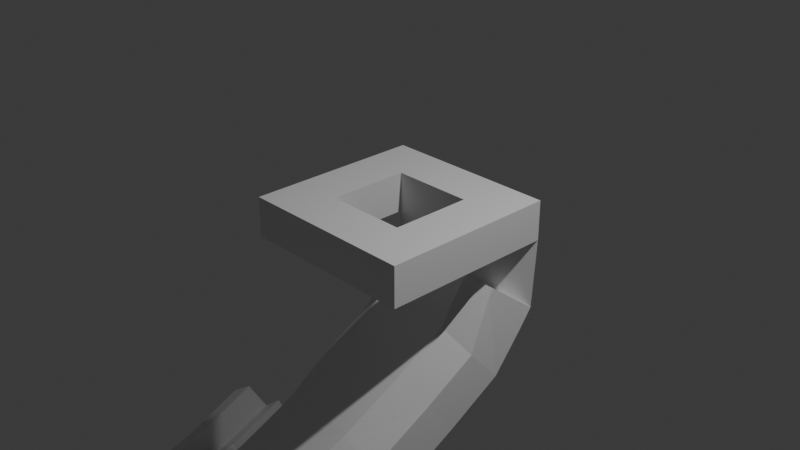 # Source: stage5slide2.blend  (saved by Blender 4.2.66; exported with 4.5.12 LTS)
import bpy
from mathutils import Matrix  # noqa: F401  (used for matrix-valued properties, if any)

bpy.ops.wm.read_factory_settings(use_empty=True)
scene = bpy.context.scene
scene.name = 'Scene'

# ---- collections
col_collection = bpy.data.collections.new('Collection'); scene.collection.children.link(col_collection)

# ---- world
world_world = bpy.data.worlds.new('World'); scene.world = world_world
world_world.use_nodes = True; world_world.node_tree.nodes.clear()
_N = world_world.node_tree.nodes; _L = world_world.node_tree.links
n0 = _N.new('ShaderNodeOutputWorld'); n0.name = 'World Output'; n0.location = (300, 300)
n1 = _N.new('ShaderNodeBackground'); n1.name = 'Background'; n1.location = (10, 300)
n1.inputs[0].default_value = (0.05088, 0.05088, 0.05088, 1.0)
_L.new(n1.outputs[0], n0.inputs[0])
n0.is_active_output = True
world_world.color = (0.05088, 0.05088, 0.05088)
world_world.sun_shadow_jitter_overblur = 0.0

# ---- cameras
cam_camera = bpy.data.cameras.new('Camera')
cam_camera.clip_end = 100.0
cam_camera.ortho_scale = 7.314

# ---- lights
light_light = bpy.data.lights.new('Light', 'POINT')
light_light.energy = 1000.0
light_light.shadow_soft_size = 0.1

# ---- meshes
me_cube_001 = bpy.data.meshes.new('Cube.001')
me_cube_001.from_pydata([(-0.4586, -0.4586, -0.2231), (-0.4586, -0.4586, 0.2231), (-0.4586, 0.4586, -0.2231), (-0.4586, 0.4586, 0.2231), (0.4586, -0.4586, -0.2231), (0.4586, -0.4586, 0.2231), (0.4586, 0.4586, -0.2231), (0.4586, 0.4586, 0.2231), (-1.0, 1.0, -0.2231), (-1.0, -1.0, -0.2231), (-1.0, -1.0, 0.2231), (-1.0, 1.0, 0.2231), (1.0, 1.0, -0.2231), (1.0, 1.0, 0.2231), (1.0, -1.0, -0.2231), (1.0, -1.0, 0.2231), (1.0, 0.9452, -0.9934), (-1.0, 0.9452, -0.9934), (0.4586, 0.5134, -0.6667), (-0.4586, 0.5134, -0.6667), (1.0, 0.7967, -1.19), (-1.0, 0.7967, -1.19), (0.4586, 0.365, -0.863), (-0.4586, 0.365, -0.863), (1.0, 0.4419, -1.619), (-1.0, 0.4419, -1.619), (0.4586, 0.1819, -1.144), (-0.4586, 0.1819, -1.144), (1.0, -0.1931, -1.967), (-1.0, -0.1931, -1.967), (0.4586, -0.4531, -1.492), (-0.4586, -0.4531, -1.492), (1.008, -0.9498, -2.327), (-0.9822, -0.7519, -2.327), (0.4435, -1.155, -1.852), (-0.4692, -1.064, -1.852), (0.9586, -1.497, -2.601), (-1.02, -1.205, -2.601), (0.385, -1.675, -2.127), (-0.5223, -1.541, -2.127), (0.9098, -1.881, -2.762), (-1.033, -1.407, -2.762), (0.3221, -2.005, -2.287), (-0.5689, -1.788, -2.287), (0.7298, -2.648, -3.095), (-1.097, -1.834, -3.095), (0.1295, -2.665, -2.62), (-0.7084, -2.292, -2.62), (0.4401, -3.316, -3.397), (-1.216, -2.195, -3.397), (-0.154, -3.228, -2.922), (-0.9135, -2.714, -2.922), (-0.03569, -4.022, -3.727), (-1.369, -2.531, -3.727), (-0.5904, -3.791, -3.252), (-1.202, -3.108, -3.252), (-0.7264, -4.646, -4.121), (-1.72, -2.911, -4.121), (-1.221, -4.306, -3.647), (-1.677, -3.51, -3.647), (-1.652, -5.178, -4.571), (-2.193, -3.253, -4.571), (-2.049, -4.727, -4.096), (-2.297, -3.844, -4.096), (-2.777, -5.471, -5.0), (-2.571, -3.482, -5.0), (-2.98, -4.906, -4.525), (-2.886, -3.993, -4.525), (-4.175, -5.288, -5.535), (-3.152, -3.57, -5.535), (-4.121, -4.69, -5.06), (-3.652, -3.902, -5.06), (-5.502, -4.436, -6.137), (-3.801, -3.384, -6.137), (-5.178, -3.93, -5.663), (-4.398, -3.448, -5.663), (-6.214, -3.171, -6.662), (-4.217, -3.058, -6.662), (-5.688, -2.881, -6.187), (-4.773, -2.829, -6.187), (-6.293, -1.418, -7.421), (-4.389, -2.032, -7.421), (-5.698, -1.336, -6.946), (-4.825, -1.618, -6.946), (-6.146, -0.6476, -7.391), (-4.243, -1.262, -7.391), (-5.551, -0.5665, -6.916), (-4.678, -0.8482, -6.916), (-6.009, 0.2624, -7.125), (-4.106, -0.3519, -7.125), (-5.414, 0.3436, -6.65), (-4.541, 0.06184, -6.65), (-5.723, 1.034, -6.763), (-3.82, 0.4192, -6.763), (-5.128, 1.115, -6.288), (-4.255, 0.833, -6.288), (-5.402, 1.757, -6.085), (-3.499, 1.142, -6.085), (-4.807, 1.838, -5.61), (-3.934, 1.556, -5.61), (-0.7293, 0.7293, -0.2231), (-0.7293, -0.7293, -0.2231), (0.7293, 0.7293, -0.2231), (0.7293, -0.7293, -0.2231), (-0.7293, 0.7293, -0.8301), (0.7293, 0.7293, -0.8301), (-0.7293, 0.5808, -1.026), (0.7293, 0.5808, -1.026), (-0.7293, 0.3119, -1.382), (0.7293, 0.3119, -1.382), (-0.7293, -0.3231, -1.729), (0.7293, -0.3231, -1.729), (-0.7257, -0.9081, -2.089), (0.7257, -1.052, -2.089), (-0.7711, -1.373, -2.364), (0.6718, -1.586, -2.364), (-0.8011, -1.597, -2.525), (0.6159, -1.943, -2.525), (-0.9027, -2.063, -2.857), (0.4296, -2.657, -2.857), (-1.065, -2.454, -3.159), (0.143, -3.272, -3.159), (-1.285, -2.819, -3.489), (-0.313, -3.907, -3.489), (-1.699, -3.21, -3.884), (-0.9738, -4.476, -3.884), (-2.245, -3.549, -4.333), (-1.851, -4.953, -4.333), (-2.728, -3.737, -4.763), (-2.879, -5.188, -4.763), (-3.402, -3.736, -5.298), (-4.148, -4.989, -5.298), (-4.099, -3.416, -5.9), (-5.34, -4.183, -5.9), (-4.495, -2.944, -6.424), (-5.951, -3.026, -6.424), (-4.607, -1.825, -7.183), (-5.995, -1.377, -7.183), (-4.46, -1.055, -7.153), (-5.849, -0.6071, -7.153), (-4.323, -0.145, -6.888), (-5.712, 0.303, -6.888), (-4.038, 0.6261, -6.526), (-5.426, 1.074, -6.526), (-3.717, 1.349, -5.847), (-5.105, 1.797, -5.847), (0.868, 0.4381, -0.7168), (0.868, 0.4937, -0.6434), (0.9487, 0.1136, -1.241), (0.9487, -0.5031, -1.579), (0.9565, -1.238, -1.928), (0.9085, -1.77, -2.195), (0.8611, -2.142, -2.352), (0.6863, -2.888, -2.675), (0.4049, -3.537, -2.968), (-0.05719, -4.222, -3.288), (-0.7281, -4.828, -3.672), (-1.627, -5.345, -4.108), (-2.72, -5.629, -4.525), (-4.078, -5.452, -5.045), (-5.367, -4.624, -5.63), (-6.058, -3.396, -6.139), (-6.134, -1.692, -6.876), (-5.992, -0.9446, -6.847), (-5.859, -0.06072, -6.589), (-5.753, 0.7403, -6.213), (-5.455, 1.451, -5.558), (0.7666, 0.4128, -0.5822), (0.7666, 0.3572, -0.6557), (0.6858, -0.01266, -1.011), (0.6858, -0.6294, -1.348), (0.6823, -1.338, -1.698), (0.63, -1.856, -1.965), (0.5757, -2.203, -2.121), (0.3948, -2.896, -2.444), (0.1164, -3.494, -2.737), (-0.3266, -4.11, -3.058), (-0.9683, -4.663, -3.441), (-1.82, -5.126, -3.877), (-2.818, -5.355, -4.295), (-4.052, -5.161, -4.814), (-5.209, -4.378, -5.399), (-5.803, -3.255, -5.908), (-5.845, -1.653, -6.645), (-5.703, -0.9052, -6.616), (-5.57, -0.02131, -6.358), (-5.447, 0.8056, -6.012), (-5.149, 1.517, -5.356)], [], [(9, 10, 11, 8), (8, 11, 13, 12), (12, 13, 15, 14), (14, 15, 10, 9), (0, 1, 5, 4), (4, 5, 7, 6), (100, 101, 9, 8), (1, 3, 11, 10), (102, 6, 18, 105), (3, 7, 13, 11), (103, 102, 12, 14), (7, 5, 15, 13), (101, 103, 14, 9), (5, 1, 10, 15), (2, 3, 1, 0), (6, 7, 3, 2), (105, 18, 22, 107), (100, 8, 17, 104), (6, 2, 19, 18), (8, 12, 16, 17), (106, 21, 25, 108), (18, 19, 23, 22), (104, 17, 21, 106), (17, 16, 20, 21), (109, 26, 30, 111), (21, 20, 24, 25), (107, 22, 26, 109), (22, 23, 27, 26), (110, 29, 33, 112), (26, 27, 31, 30), (108, 25, 29, 110), (25, 24, 28, 29), (113, 34, 38, 115), (29, 28, 32, 33), (111, 30, 34, 113), (30, 31, 35, 34), (114, 37, 41, 116), (34, 35, 39, 38), (112, 33, 37, 114), (33, 32, 36, 37), (116, 41, 45, 118), (37, 36, 40, 41), (115, 38, 42, 117), (38, 39, 43, 42), (119, 46, 50, 121), (41, 40, 44, 45), (117, 42, 46, 119), (42, 43, 47, 46), (120, 49, 53, 122), (46, 47, 51, 50), (118, 45, 49, 120), (45, 44, 48, 49), (53, 52, 56, 57), (49, 48, 52, 53), (121, 50, 54, 123), (50, 51, 55, 54), (125, 58, 62, 127), (123, 54, 58, 125), (54, 55, 59, 58), (122, 53, 57, 124), (126, 61, 65, 128), (58, 59, 63, 62), (124, 57, 61, 126), (57, 56, 60, 61), (129, 66, 70, 131), (61, 60, 64, 65), (127, 62, 66, 129), (62, 63, 67, 66), (70, 71, 75, 74), (66, 67, 71, 70), (128, 65, 69, 130), (65, 64, 68, 69), (132, 73, 77, 134), (130, 69, 73, 132), (69, 68, 72, 73), (131, 70, 74, 133), (135, 78, 82, 137), (73, 72, 76, 77), (133, 74, 78, 135), (74, 75, 79, 78), (136, 81, 85, 138), (78, 79, 83, 82), (134, 77, 81, 136), (77, 76, 80, 81), (138, 85, 89, 140), (81, 80, 84, 85), (137, 82, 86, 139), (82, 83, 87, 86), (141, 90, 94, 143), (85, 84, 88, 89), (139, 86, 90, 141), (86, 87, 91, 90), (142, 93, 97, 144), (90, 91, 95, 94), (140, 89, 93, 142), (89, 88, 92, 93), (145, 144, 97, 96), (93, 92, 96, 97), (143, 94, 98, 145), (94, 95, 99, 98), (92, 88, 164, 165), (98, 99, 144, 145), (91, 140, 142, 95), (95, 142, 144, 99), (133, 135, 182, 181), (121, 123, 176, 175), (107, 109, 169, 168), (87, 138, 140, 91), (79, 134, 136, 83), (83, 136, 138, 87), (24, 20, 146, 148), (44, 40, 152, 153), (64, 60, 157, 158), (71, 130, 132, 75), (75, 132, 134, 79), (67, 128, 130, 71), (125, 127, 178, 177), (84, 80, 162, 163), (59, 124, 126, 63), (63, 126, 128, 67), (55, 122, 124, 59), (123, 125, 177, 176), (113, 115, 172, 171), (137, 139, 184, 183), (47, 118, 120, 51), (51, 120, 122, 55), (76, 72, 160, 161), (96, 92, 165, 166), (36, 32, 150, 151), (43, 116, 118, 47), (35, 112, 114, 39), (39, 114, 116, 43), (111, 113, 171, 170), (141, 143, 186, 185), (27, 108, 110, 31), (31, 110, 112, 35), (56, 52, 155, 156), (139, 141, 185, 184), (19, 104, 106, 23), (23, 106, 108, 27), (2, 100, 104, 19), (129, 131, 180, 179), (0, 4, 103, 101), (4, 6, 102, 103), (12, 102, 105, 16), (2, 0, 101, 100), (165, 186, 187, 166), (163, 184, 185, 164), (164, 185, 186, 165), (162, 183, 184, 163), (160, 181, 182, 161), (161, 182, 183, 162), (159, 180, 181, 160), (157, 178, 179, 158), (158, 179, 180, 159), (155, 176, 177, 156), (156, 177, 178, 157), (154, 175, 176, 155), (152, 173, 174, 153), (153, 174, 175, 154), (151, 172, 173, 152), (149, 170, 171, 150), (150, 171, 172, 151), (146, 168, 169, 148), (148, 169, 170, 149), (147, 167, 168, 146), (109, 111, 170, 169), (135, 137, 183, 182), (52, 48, 154, 155), (32, 28, 149, 150), (131, 133, 181, 180), (72, 68, 159, 160), (145, 96, 166, 187), (117, 119, 174, 173), (16, 105, 167, 147), (80, 76, 161, 162), (60, 56, 156, 157), (143, 145, 187, 186), (20, 16, 147, 146), (119, 121, 175, 174), (105, 107, 168, 167), (40, 36, 151, 152), (115, 117, 173, 172), (68, 64, 158, 159), (48, 44, 153, 154), (127, 129, 179, 178), (28, 24, 148, 149), (88, 84, 163, 164)])
_uv = me_cube_001.uv_layers.new(name='UVMap')
_uv.uv.foreach_set('vector', [0.375, 0.0, 0.625, 0.0, 0.625, 0.25, 0.375, 0.25, 0.375, 0.25, 0.625, 0.25, 0.625, 0.5, 0.375, 0.5, 0.375, 0.5, 0.625, 0.5, 0.625, 0.75, 0.375, 0.75, 0.375, 0.75, 0.625, 0.75, 0.625, 1.0, 0.375, 1.0, 0.1927, 0.6823, 0.8073, 0.6823, 0.6927, 0.6823, 0.3073, 0.6823, 0.3073, 0.6823, 0.6927, 0.6823, 0.6927, 0.5677, 0.3073, 0.5677, 0.1588, 0.5338, 0.1588, 0.7162, 0.125, 0.75, 0.125, 0.5, 0.8073, 0.6823, 0.8073, 0.5677, 0.875, 0.5, 0.875, 0.75, 0.3412, 0.5338, 0.3073, 0.5677, 0.3073, 0.5677, 0.3412, 0.5338, 0.8073, 0.5677, 0.6927, 0.5677, 0.625, 0.5, 0.875, 0.5, 0.3412, 0.7162, 0.3412, 0.5338, 0.375, 0.5, 0.375, 0.75, 0.6927, 0.5677, 0.6927, 0.6823, 0.625, 0.75, 0.625, 0.5, 0.1588, 0.7162, 0.3412, 0.7162, 0.375, 0.75, 0.125, 0.75, 0.6927, 0.6823, 0.8073, 0.6823, 0.875, 0.75, 0.625, 0.75, 0.1927, 0.5677, 0.8073, 0.5677, 0.8073, 0.6823, 0.1927, 0.6823, 0.3073, 0.5677, 0.6927, 0.5677, 0.8073, 0.5677, 0.1927, 0.5677, 0.3412, 0.5338, 0.3073, 0.5677, 0.3073, 0.5677, 0.3412, 0.5338, 0.1588, 0.5338, 0.125, 0.5, 0.125, 0.5, 0.1588, 0.5338, 0.3073, 0.5677, 0.1927, 0.5677, 0.1927, 0.5677, 0.3073, 0.5677, 0.375, 0.25, 0.375, 0.5, 0.375, 0.5, 0.375, 0.25, 0.1588, 0.5338, 0.125, 0.5, 0.125, 0.5, 0.1588, 0.5338, 0.3073, 0.5677, 0.1927, 0.5677, 0.1927, 0.5677, 0.3073, 0.5677, 0.1588, 0.5338, 0.125, 0.5, 0.125, 0.5, 0.1588, 0.5338, 0.375, 0.25, 0.375, 0.5, 0.375, 0.5, 0.375, 0.25, 0.3412, 0.5338, 0.3073, 0.5677, 0.3073, 0.5677, 0.3412, 0.5338, 0.375, 0.25, 0.375, 0.5, 0.375, 0.5, 0.375, 0.25, 0.3412, 0.5338, 0.3073, 0.5677, 0.3073, 0.5677, 0.3412, 0.5338, 0.3073, 0.5677, 0.1927, 0.5677, 0.1927, 0.5677, 0.3073, 0.5677, 0.1588, 0.5338, 0.125, 0.5, 0.125, 0.5, 0.1588, 0.5338, 0.3073, 0.5677, 0.1927, 0.5677, 0.1927, 0.5677, 0.3073, 0.5677, 0.1588, 0.5338, 0.125, 0.5, 0.125, 0.5, 0.1588, 0.5338, 0.375, 0.25, 0.375, 0.5, 0.375, 0.5, 0.375, 0.25, 0.3412, 0.5338, 0.3073, 0.5677, 0.3073, 0.5677, 0.3412, 0.5338, 0.375, 0.25, 0.375, 0.5, 0.375, 0.5, 0.375, 0.25, 0.3412, 0.5338, 0.3073, 0.5677, 0.3073, 0.5677, 0.3412, 0.5338, 0.3073, 0.5677, 0.1927, 0.5677, 0.1927, 0.5677, 0.3073, 0.5677, 0.1588, 0.5338, 0.125, 0.5, 0.125, 0.5, 0.1588, 0.5338, 0.3073, 0.5677, 0.1927, 0.5677, 0.1927, 0.5677, 0.3073, 0.5677, 0.1588, 0.5338, 0.125, 0.5, 0.125, 0.5, 0.1588, 0.5338, 0.375, 0.25, 0.375, 0.5, 0.375, 0.5, 0.375, 0.25, 0.1588, 0.5338, 0.125, 0.5, 0.125, 0.5, 0.1588, 0.5338, 0.375, 0.25, 0.375, 0.5, 0.375, 0.5, 0.375, 0.25, 0.3412, 0.5338, 0.3073, 0.5677, 0.3073, 0.5677, 0.3412, 0.5338, 0.3073, 0.5677, 0.1927, 0.5677, 0.1927, 0.5677, 0.3073, 0.5677, 0.3412, 0.5338, 0.3073, 0.5677, 0.3073, 0.5677, 0.3412, 0.5338, 0.375, 0.25, 0.375, 0.5, 0.375, 0.5, 0.375, 0.25, 0.3412, 0.5338, 0.3073, 0.5677, 0.3073, 0.5677, 0.3412, 0.5338, 0.3073, 0.5677, 0.1927, 0.5677, 0.1927, 0.5677, 0.3073, 0.5677, 0.1588, 0.5338, 0.125, 0.5, 0.125, 0.5, 0.1588, 0.5338, 0.3073, 0.5677, 0.1927, 0.5677, 0.1927, 0.5677, 0.3073, 0.5677, 0.1588, 0.5338, 0.125, 0.5, 0.125, 0.5, 0.1588, 0.5338, 0.375, 0.25, 0.375, 0.5, 0.375, 0.5, 0.375, 0.25, 0.375, 0.25, 0.375, 0.5, 0.375, 0.5, 0.375, 0.25, 0.375, 0.25, 0.375, 0.5, 0.375, 0.5, 0.375, 0.25, 0.3412, 0.5338, 0.3073, 0.5677, 0.3073, 0.5677, 0.3412, 0.5338, 0.3073, 0.5677, 0.1927, 0.5677, 0.1927, 0.5677, 0.3073, 0.5677, 0.3412, 0.5338, 0.3073, 0.5677, 0.3073, 0.5677, 0.3412, 0.5338, 0.3412, 0.5338, 0.3073, 0.5677, 0.3073, 0.5677, 0.3412, 0.5338, 0.3073, 0.5677, 0.1927, 0.5677, 0.1927, 0.5677, 0.3073, 0.5677, 0.1588, 0.5338, 0.125, 0.5, 0.125, 0.5, 0.1588, 0.5338, 0.1588, 0.5338, 0.125, 0.5, 0.125, 0.5, 0.1588, 0.5338, 0.3073, 0.5677, 0.1927, 0.5677, 0.1927, 0.5677, 0.3073, 0.5677, 0.1588, 0.5338, 0.125, 0.5, 0.125, 0.5, 0.1588, 0.5338, 0.375, 0.25, 0.375, 0.5, 0.375, 0.5, 0.375, 0.25, 0.3412, 0.5338, 0.3073, 0.5677, 0.3073, 0.5677, 0.3412, 0.5338, 0.375, 0.25, 0.375, 0.5, 0.375, 0.5, 0.375, 0.25, 0.3412, 0.5338, 0.3073, 0.5677, 0.3073, 0.5677, 0.3412, 0.5338, 0.3073, 0.5677, 0.1927, 0.5677, 0.1927, 0.5677, 0.3073, 0.5677, 0.3073, 0.5677, 0.1927, 0.5677, 0.1927, 0.5677, 0.3073, 0.5677, 0.3073, 0.5677, 0.1927, 0.5677, 0.1927, 0.5677, 0.3073, 0.5677, 0.1588, 0.5338, 0.125, 0.5, 0.125, 0.5, 0.1588, 0.5338, 0.375, 0.25, 0.375, 0.5, 0.375, 0.5, 0.375, 0.25, 0.1588, 0.5338, 0.125, 0.5, 0.125, 0.5, 0.1588, 0.5338, 0.1588, 0.5338, 0.125, 0.5, 0.125, 0.5, 0.1588, 0.5338, 0.375, 0.25, 0.375, 0.5, 0.375, 0.5, 0.375, 0.25, 0.3412, 0.5338, 0.3073, 0.5677, 0.3073, 0.5677, 0.3412, 0.5338, 0.3412, 0.5338, 0.3073, 0.5677, 0.3073, 0.5677, 0.3412, 0.5338, 0.375, 0.25, 0.375, 0.5, 0.375, 0.5, 0.375, 0.25, 0.3412, 0.5338, 0.3073, 0.5677, 0.3073, 0.5677, 0.3412, 0.5338, 0.3073, 0.5677, 0.1927, 0.5677, 0.1927, 0.5677, 0.3073, 0.5677, 0.1588, 0.5338, 0.125, 0.5, 0.125, 0.5, 0.1588, 0.5338, 0.3073, 0.5677, 0.1927, 0.5677, 0.1927, 0.5677, 0.3073, 0.5677, 0.1588, 0.5338, 0.125, 0.5, 0.125, 0.5, 0.1588, 0.5338, 0.375, 0.25, 0.375, 0.5, 0.375, 0.5, 0.375, 0.25, 0.1588, 0.5338, 0.125, 0.5, 0.125, 0.5, 0.1588, 0.5338, 0.375, 0.25, 0.375, 0.5, 0.375, 0.5, 0.375, 0.25, 0.3412, 0.5338, 0.3073, 0.5677, 0.3073, 0.5677, 0.3412, 0.5338, 0.3073, 0.5677, 0.1927, 0.5677, 0.1927, 0.5677, 0.3073, 0.5677, 0.3412, 0.5338, 0.3073, 0.5677, 0.3073, 0.5677, 0.3412, 0.5338, 0.375, 0.25, 0.375, 0.5, 0.375, 0.5, 0.375, 0.25, 0.3412, 0.5338, 0.3073, 0.5677, 0.3073, 0.5677, 0.3412, 0.5338, 0.3073, 0.5677, 0.1927, 0.5677, 0.1927, 0.5677, 0.3073, 0.5677, 0.1588, 0.5338, 0.125, 0.5, 0.125, 0.5, 0.1588, 0.5338, 0.3073, 0.5677, 0.1927, 0.5677, 0.1927, 0.5677, 0.3073, 0.5677, 0.1588, 0.5338, 0.125, 0.5, 0.125, 0.5, 0.1588, 0.5338, 0.375, 0.25, 0.375, 0.5, 0.375, 0.5, 0.375, 0.25, 0.3412, 0.5338, 0.1588, 0.5338, 0.125, 0.5, 0.375, 0.5, 0.375, 0.25, 0.375, 0.5, 0.375, 0.5, 0.375, 0.25, 0.3412, 0.5338, 0.3073, 0.5677, 0.3073, 0.5677, 0.3412, 0.5338, 0.3073, 0.5677, 0.1927, 0.5677, 0.1927, 0.5677, 0.3073, 0.5677, 0.375, 0.5, 0.375, 0.5, 0.375, 0.5, 0.375, 0.5, 0.3073, 0.5677, 0.1927, 0.5677, 0.1588, 0.5338, 0.3412, 0.5338, 0.1927, 0.5677, 0.1588, 0.5338, 0.1588, 0.5338, 0.1927, 0.5677, 0.1927, 0.5677, 0.1588, 0.5338, 0.1588, 0.5338, 0.1927, 0.5677, 0.3412, 0.5338, 0.3412, 0.5338, 0.3412, 0.5338, 0.3412, 0.5338, 0.3412, 0.5338, 0.3412, 0.5338, 0.3412, 0.5338, 0.3412, 0.5338, 0.3412, 0.5338, 0.3412, 0.5338, 0.3412, 0.5338, 0.3412, 0.5338, 0.1927, 0.5677, 0.1588, 0.5338, 0.1588, 0.5338, 0.1927, 0.5677, 0.1927, 0.5677, 0.1588, 0.5338, 0.1588, 0.5338, 0.1927, 0.5677, 0.1927, 0.5677, 0.1588, 0.5338, 0.1588, 0.5338, 0.1927, 0.5677, 0.375, 0.5, 0.375, 0.5, 0.375, 0.5, 0.375, 0.5, 0.375, 0.5, 0.375, 0.5, 0.375, 0.5, 0.375, 0.5, 0.375, 0.5, 0.375, 0.5, 0.375, 0.5, 0.375, 0.5, 0.1927, 0.5677, 0.1588, 0.5338, 0.1588, 0.5338, 0.1927, 0.5677, 0.1927, 0.5677, 0.1588, 0.5338, 0.1588, 0.5338, 0.1927, 0.5677, 0.1927, 0.5677, 0.1588, 0.5338, 0.1588, 0.5338, 0.1927, 0.5677, 0.3412, 0.5338, 0.3412, 0.5338, 0.3412, 0.5338, 0.3412, 0.5338, 0.375, 0.5, 0.375, 0.5, 0.375, 0.5, 0.375, 0.5, 0.1927, 0.5677, 0.1588, 0.5338, 0.1588, 0.5338, 0.1927, 0.5677, 0.1927, 0.5677, 0.1588, 0.5338, 0.1588, 0.5338, 0.1927, 0.5677, 0.1927, 0.5677, 0.1588, 0.5338, 0.1588, 0.5338, 0.1927, 0.5677, 0.3412, 0.5338, 0.3412, 0.5338, 0.3412, 0.5338, 0.3412, 0.5338, 0.3412, 0.5338, 0.3412, 0.5338, 0.3412, 0.5338, 0.3412, 0.5338, 0.3412, 0.5338, 0.3412, 0.5338, 0.3412, 0.5338, 0.3412, 0.5338, 0.1927, 0.5677, 0.1588, 0.5338, 0.1588, 0.5338, 0.1927, 0.5677, 0.1927, 0.5677, 0.1588, 0.5338, 0.1588, 0.5338, 0.1927, 0.5677, 0.375, 0.5, 0.375, 0.5, 0.375, 0.5, 0.375, 0.5, 0.375, 0.5, 0.375, 0.5, 0.375, 0.5, 0.375, 0.5, 0.375, 0.5, 0.375, 0.5, 0.375, 0.5, 0.375, 0.5, 0.1927, 0.5677, 0.1588, 0.5338, 0.1588, 0.5338, 0.1927, 0.5677, 0.1927, 0.5677, 0.1588, 0.5338, 0.1588, 0.5338, 0.1927, 0.5677, 0.1927, 0.5677, 0.1588, 0.5338, 0.1588, 0.5338, 0.1927, 0.5677, 0.3412, 0.5338, 0.3412, 0.5338, 0.3412, 0.5338, 0.3412, 0.5338, 0.3412, 0.5338, 0.3412, 0.5338, 0.3412, 0.5338, 0.3412, 0.5338, 0.1927, 0.5677, 0.1588, 0.5338, 0.1588, 0.5338, 0.1927, 0.5677, 0.1927, 0.5677, 0.1588, 0.5338, 0.1588, 0.5338, 0.1927, 0.5677, 0.375, 0.5, 0.375, 0.5, 0.375, 0.5, 0.375, 0.5, 0.3412, 0.5338, 0.3412, 0.5338, 0.3412, 0.5338, 0.3412, 0.5338, 0.1927, 0.5677, 0.1588, 0.5338, 0.1588, 0.5338, 0.1927, 0.5677, 0.1927, 0.5677, 0.1588, 0.5338, 0.1588, 0.5338, 0.1927, 0.5677, 0.1927, 0.5677, 0.1588, 0.5338, 0.1588, 0.5338, 0.1927, 0.5677, 0.3412, 0.5338, 0.3412, 0.5338, 0.3412, 0.5338, 0.3412, 0.5338, 0.1927, 0.6823, 0.3073, 0.6823, 0.3412, 0.7162, 0.1588, 0.7162, 0.3073, 0.6823, 0.3073, 0.5677, 0.3412, 0.5338, 0.3412, 0.7162, 0.375, 0.5, 0.3412, 0.5338, 0.3412, 0.5338, 0.375, 0.5, 0.1927, 0.5677, 0.1927, 0.6823, 0.1588, 0.7162, 0.1588, 0.5338, 0.375, 0.5, 0.3412, 0.5338, 0.3412, 0.5338, 0.375, 0.5, 0.375, 0.5, 0.3412, 0.5338, 0.3412, 0.5338, 0.375, 0.5, 0.375, 0.5, 0.3412, 0.5338, 0.3412, 0.5338, 0.375, 0.5, 0.375, 0.5, 0.3412, 0.5338, 0.3412, 0.5338, 0.375, 0.5, 0.375, 0.5, 0.3412, 0.5338, 0.3412, 0.5338, 0.375, 0.5, 0.375, 0.5, 0.3412, 0.5338, 0.3412, 0.5338, 0.375, 0.5, 0.375, 0.5, 0.3412, 0.5338, 0.3412, 0.5338, 0.375, 0.5, 0.375, 0.5, 0.3412, 0.5338, 0.3412, 0.5338, 0.375, 0.5, 0.375, 0.5, 0.3412, 0.5338, 0.3412, 0.5338, 0.375, 0.5, 0.375, 0.5, 0.3412, 0.5338, 0.3412, 0.5338, 0.375, 0.5, 0.375, 0.5, 0.3412, 0.5338, 0.3412, 0.5338, 0.375, 0.5, 0.375, 0.5, 0.3412, 0.5338, 0.3412, 0.5338, 0.375, 0.5, 0.375, 0.5, 0.3412, 0.5338, 0.3412, 0.5338, 0.375, 0.5, 0.375, 0.5, 0.3412, 0.5338, 0.3412, 0.5338, 0.375, 0.5, 0.375, 0.5, 0.3412, 0.5338, 0.3412, 0.5338, 0.375, 0.5, 0.375, 0.5, 0.3412, 0.5338, 0.3412, 0.5338, 0.375, 0.5, 0.375, 0.5, 0.3412, 0.5338, 0.3412, 0.5338, 0.375, 0.5, 0.375, 0.5, 0.3412, 0.5338, 0.3412, 0.5338, 0.375, 0.5, 0.375, 0.5, 0.3412, 0.5338, 0.3412, 0.5338, 0.375, 0.5, 0.375, 0.5, 0.3412, 0.5338, 0.3412, 0.5338, 0.375, 0.5, 0.3412, 0.5338, 0.3412, 0.5338, 0.3412, 0.5338, 0.3412, 0.5338, 0.3412, 0.5338, 0.3412, 0.5338, 0.3412, 0.5338, 0.3412, 0.5338, 0.375, 0.5, 0.375, 0.5, 0.375, 0.5, 0.375, 0.5, 0.375, 0.5, 0.375, 0.5, 0.375, 0.5, 0.375, 0.5, 0.3412, 0.5338, 0.3412, 0.5338, 0.3412, 0.5338, 0.3412, 0.5338, 0.375, 0.5, 0.375, 0.5, 0.375, 0.5, 0.375, 0.5, 0.3412, 0.5338, 0.375, 0.5, 0.375, 0.5, 0.3412, 0.5338, 0.3412, 0.5338, 0.3412, 0.5338, 0.3412, 0.5338, 0.3412, 0.5338, 0.375, 0.5, 0.3412, 0.5338, 0.3412, 0.5338, 0.375, 0.5, 0.375, 0.5, 0.375, 0.5, 0.375, 0.5, 0.375, 0.5, 0.375, 0.5, 0.375, 0.5, 0.375, 0.5, 0.375, 0.5, 0.3412, 0.5338, 0.3412, 0.5338, 0.3412, 0.5338, 0.3412, 0.5338, 0.375, 0.5, 0.375, 0.5, 0.375, 0.5, 0.375, 0.5, 0.3412, 0.5338, 0.3412, 0.5338, 0.3412, 0.5338, 0.3412, 0.5338, 0.3412, 0.5338, 0.3412, 0.5338, 0.3412, 0.5338, 0.3412, 0.5338, 0.375, 0.5, 0.375, 0.5, 0.375, 0.5, 0.375, 0.5, 0.3412, 0.5338, 0.3412, 0.5338, 0.3412, 0.5338, 0.3412, 0.5338, 0.375, 0.5, 0.375, 0.5, 0.375, 0.5, 0.375, 0.5, 0.375, 0.5, 0.375, 0.5, 0.375, 0.5, 0.375, 0.5, 0.3412, 0.5338, 0.3412, 0.5338, 0.3412, 0.5338, 0.3412, 0.5338, 0.375, 0.5, 0.375, 0.5, 0.375, 0.5, 0.375, 0.5, 0.375, 0.5, 0.375, 0.5, 0.375, 0.5, 0.375, 0.5])
me_cube_001.update()

# ---- objects
ob_light = bpy.data.objects.new('Light', light_light)
ob_camera = bpy.data.objects.new('Camera', cam_camera)
ob_cube = bpy.data.objects.new('Cube', me_cube_001)

# ---- transforms, parenting, visibility, modifiers, constraints
ob_light.location = (4.076, 1.005, 5.904)
ob_light.rotation_euler = (0.6503, 0.05522, 1.866)
ob_light.lock_rotations_4d = False
ob_light.empty_display_type = 'ARROWS'
ob_light.color = (0.0, 0.0, 0.0, 0.0)
ob_light.lineart.crease_threshold = 0.0
ob_camera.location = (7.359, -6.926, 4.958)
ob_camera.rotation_euler = (1.109, 0.0, 0.8149)
ob_camera.lock_rotations_4d = False
ob_camera.empty_display_type = 'ARROWS'
ob_camera.color = (0.0, 0.0, 0.0, 0.0)
ob_camera.display_type = 'WIRE'
ob_camera.lineart.crease_threshold = 0.0
ob_cube.location = (0.0, 0.0, 0.0)

# ---- collection membership
col_collection.objects.link(ob_light)
col_collection.objects.link(ob_camera)
col_collection.objects.link(ob_cube)

# ---- scene / render settings (as saved in the file)
scene.camera = ob_camera
scene.frame_start = 1; scene.frame_end = 250; scene.frame_set(1)
scene.render.engine = 'BLENDER_EEVEE_NEXT'
bpy.context.view_layer.update()
